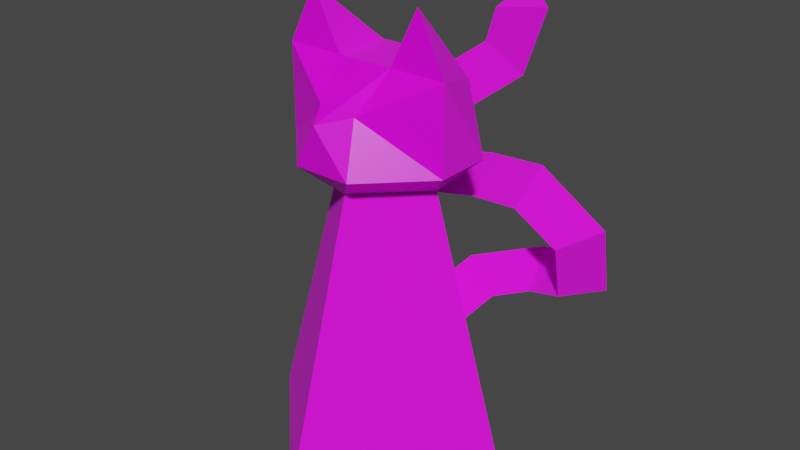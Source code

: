 # Source: Cat.blend  (saved by Blender 3.2.14; exported with 4.5.12 LTS)
import bpy
from mathutils import Matrix  # noqa: F401  (used for matrix-valued properties, if any)

bpy.ops.wm.read_factory_settings(use_empty=True)
scene = bpy.context.scene
scene.name = 'Scene'

# ---- collections
col_collection = bpy.data.collections.new('Collection'); scene.collection.children.link(col_collection)

# ---- images (referenced by path relative to the original .blend; pixels are not part of the script)
import os
ASSET_DIR = os.environ.get("B2B_ASSET_DIR", "")  # directory of the original .blend (textures are referenced by path, not embedded)
HERE = os.path.dirname(os.path.abspath(__file__))  # packed textures are extracted next to this script under _unpacked/

def load_image(name, relpath, width, height, colorspace="sRGB"):
    """Load a texture the original file referenced (path relative to the .blend, or extracted next to this script)."""
    p = next((c for c in (os.path.join(HERE, relpath), os.path.join(ASSET_DIR, relpath)) if relpath and os.path.exists(c)), "")
    if p:
        img = bpy.data.images.load(p, check_existing=True)
        img.name = name
    else:  # same state as the original file: an image datablock whose file is absent (Cycles renders it pink)
        img = bpy.data.images.new(name, width, height)
        img.source = "FILE"
        img.filepath = "//" + (relpath or name)
    img.colorspace_settings.name = colorspace
    return img
img_100_0501_jpg = load_image('100_0501.jpg', '100_0501.jpg', 1024, 1024, 'sRGB')
img_000_0045_jpg = load_image('000_0045.jpg', '000_0045.jpg', 1024, 1024, 'sRGB')
img_100_0501_jpg_002 = load_image('100_0501.jpg.002', '100_0501.jpg', 1024, 1024, 'sRGB')
img_000_0045_jpg_002 = load_image('000_0045.jpg.002', '000_0045.jpg', 1024, 1024, 'sRGB')

# ---- materials (node trees are filled in below, after node groups)
mat_catface1 = bpy.data.materials.new('CatFace1')
mat_catface1.alpha_threshold = 0.0
mat_catface1.use_transparent_shadow = False
mat_catface1.line_color = (0.0, 0.0, 0.0, 1.0)
mat_catbod1 = bpy.data.materials.new('CatBod1')
mat_catbod1.use_transparent_shadow = False
mat_catface2 = bpy.data.materials.new('CatFace2')
mat_catface2.alpha_threshold = 0.0
mat_catface2.use_transparent_shadow = False
mat_catface2.line_color = (0.0, 0.0, 0.0, 1.0)
mat_catbod2 = bpy.data.materials.new('CatBod2')
mat_catbod2.use_transparent_shadow = False

# ---- material node trees
mat_catface1.use_nodes = True; mat_catface1.node_tree.nodes.clear()
_N = mat_catface1.node_tree.nodes; _L = mat_catface1.node_tree.links
n0 = _N.new('ShaderNodeOutputMaterial'); n0.name = 'Material Output'; n0.location = (300, 300)
n1 = _N.new('ShaderNodeBsdfPrincipled'); n1.name = 'Principled BSDF'; n1.location = (10, 300)
n1.distribution = 'GGX'
n1.subsurface_method = 'RANDOM_WALK_SKIN'
n1.inputs[2].default_value = 0.4
n1.inputs[3].default_value = 1.45
n1.inputs[27].default_value = (0.0, 0.0, 0.0, 1.0)
n1.inputs[28].default_value = 1.0
n2 = _N.new('ShaderNodeTexImage'); n2.name = 'Image Texture'; n2.location = (-280, 275)
n2.image = img_100_0501_jpg
_L.new(n1.outputs[0], n0.inputs[0])
_L.new(n2.outputs[0], n1.inputs[0])
n0.is_active_output = True
mat_catbod1.use_nodes = True; mat_catbod1.node_tree.nodes.clear()
_N = mat_catbod1.node_tree.nodes; _L = mat_catbod1.node_tree.links
n0 = _N.new('ShaderNodeBsdfPrincipled'); n0.name = 'Principled BSDF'; n0.location = (10, 300)
n0.distribution = 'GGX'
n0.subsurface_method = 'RANDOM_WALK_SKIN'
n0.inputs[2].default_value = 1.0
n0.inputs[3].default_value = 1.45
n0.inputs[27].default_value = (0.0, 0.0, 0.0, 1.0)
n0.inputs[28].default_value = 1.0
n1 = _N.new('ShaderNodeOutputMaterial'); n1.name = 'Material Output'; n1.location = (300, 300)
n2 = _N.new('ShaderNodeTexImage'); n2.name = 'Image Texture'; n2.location = (-280, 275)
n2.image = img_000_0045_jpg
_L.new(n0.outputs[0], n1.inputs[0])
_L.new(n2.outputs[0], n0.inputs[0])
n1.is_active_output = True
mat_catface2.use_nodes = True; mat_catface2.node_tree.nodes.clear()
_N = mat_catface2.node_tree.nodes; _L = mat_catface2.node_tree.links
n0 = _N.new('ShaderNodeOutputMaterial'); n0.name = 'Material Output'; n0.location = (300, 300)
n1 = _N.new('ShaderNodeBsdfPrincipled'); n1.name = 'Principled BSDF'; n1.location = (10, 300)
n1.distribution = 'GGX'
n1.subsurface_method = 'RANDOM_WALK_SKIN'
n1.inputs[2].default_value = 0.4
n1.inputs[3].default_value = 1.45
n1.inputs[27].default_value = (0.0, 0.0, 0.0, 1.0)
n1.inputs[28].default_value = 1.0
n2 = _N.new('ShaderNodeTexImage'); n2.name = 'Image Texture'; n2.location = (-280, 275)
n2.image = img_100_0501_jpg_002
_L.new(n1.outputs[0], n0.inputs[0])
_L.new(n2.outputs[0], n1.inputs[0])
n0.is_active_output = True
mat_catbod2.use_nodes = True; mat_catbod2.node_tree.nodes.clear()
_N = mat_catbod2.node_tree.nodes; _L = mat_catbod2.node_tree.links
n0 = _N.new('ShaderNodeBsdfPrincipled'); n0.name = 'Principled BSDF'; n0.location = (10, 300)
n0.distribution = 'GGX'
n0.subsurface_method = 'RANDOM_WALK_SKIN'
n0.inputs[2].default_value = 1.0
n0.inputs[3].default_value = 1.45
n0.inputs[27].default_value = (0.0, 0.0, 0.0, 1.0)
n0.inputs[28].default_value = 1.0
n1 = _N.new('ShaderNodeOutputMaterial'); n1.name = 'Material Output'; n1.location = (300, 300)
n2 = _N.new('ShaderNodeTexImage'); n2.name = 'Image Texture'; n2.location = (-280, 275)
n2.image = img_000_0045_jpg_002
_L.new(n0.outputs[0], n1.inputs[0])
_L.new(n2.outputs[0], n0.inputs[0])
n1.is_active_output = True

# ---- world
world_world = bpy.data.worlds.new('World'); scene.world = world_world
world_world.use_nodes = True; world_world.node_tree.nodes.clear()
_N = world_world.node_tree.nodes; _L = world_world.node_tree.links
n0 = _N.new('ShaderNodeOutputWorld'); n0.name = 'World Output'; n0.location = (300, 300)
n1 = _N.new('ShaderNodeBackground'); n1.name = 'Background'; n1.location = (10, 300)
n1.inputs[0].default_value = (0.05088, 0.05088, 0.05088, 1.0)
_L.new(n1.outputs[0], n0.inputs[0])
n0.is_active_output = True
world_world.color = (0.05088, 0.05088, 0.05088)
world_world.use_sun_shadow = False
world_world.sun_shadow_jitter_overblur = 0.0

# ---- meshes
me_cube = bpy.data.meshes.new('Cube')
me_cube.from_pydata([(6.715e-08, 0.5, 0.0), (6.715e-08, -0.2, 1.0), (0.5, 2.235e-08, 0.0), (-0.2, 2.235e-08, 1.0), (-0.5, 2.235e-08, 0.0), (0.2, 2.235e-08, 1.0), (6.715e-08, -0.5, 0.0), (6.715e-08, 0.2, 1.0), (0.4276, -0.09726, 1.465), (0.4396, -0.0524, 1.34), (0.4862, -0.2561, 1.479), (0.506, -0.1626, 1.229), (0.583, -0.1254, 1.528), (0.602, -0.03769, 1.292), (0.4396, -0.0524, 1.34), (0.3539, 0.0764, 1.238), (0.506, -0.1626, 1.229), (0.3957, 0.006886, 1.089), (0.602, -0.03769, 1.292), (0.4967, 0.1239, 1.159), (0.3539, 0.0764, 1.238), (0.2417, 0.2421, 1.136), (0.3957, 0.006886, 1.089), (0.2821, 0.1746, 0.9859), (0.4967, 0.1239, 1.159), (0.3875, 0.2849, 1.061), (0.2417, 0.2421, 1.136), (0.1547, 0.4462, 0.9913), (0.2821, 0.1746, 0.9859), (0.2087, 0.3373, 0.8726), (0.3875, 0.2849, 1.061), (0.321, 0.4284, 0.9618), (0.1547, 0.4462, 0.9913), (0.3319, 0.5562, 0.7486), (0.2087, 0.3373, 0.8726), (0.2966, 0.3902, 0.7546), (0.321, 0.4284, 0.9618), (0.3948, 0.4605, 0.874), (0.3319, 0.5562, 0.7486), (0.542, 0.3437, 0.66), (0.2966, 0.3902, 0.7546), (0.386, 0.3062, 0.7157), (0.3948, 0.4605, 0.874), (0.5078, 0.3481, 0.8264), (0.542, 0.3437, 0.66), (0.5491, 0.09061, 0.717), (0.386, 0.3062, 0.7157), (0.3874, 0.1201, 0.7599), (0.5078, 0.3481, 0.8264), (0.5107, 0.1395, 0.8751), (0.5491, 0.09061, 0.717), (0.5106, -0.1251, 0.779), (0.3874, 0.1201, 0.7599), (0.3511, -0.08126, 0.8178), (0.5107, 0.1395, 0.8751), (0.4718, -0.07713, 0.9372), (0.5106, -0.1251, 0.779), (0.465, -0.3222, 0.8136), (0.3511, -0.08126, 0.8178), (0.3033, -0.2886, 0.8531), (0.4718, -0.07713, 0.9372), (0.4173, -0.3143, 0.9764), (0.465, -0.3222, 0.8136), (0.4511, -0.424, 0.777), (0.3033, -0.2886, 0.8531), (0.2867, -0.464, 0.7626), (0.4173, -0.3143, 0.9764), (0.3962, -0.5768, 0.8268), (0.4511, -0.424, 0.777), (0.4953, -0.4108, 0.6503), (0.2867, -0.464, 0.7626), (0.3628, -0.4415, 0.5485), (0.3962, -0.5768, 0.8268), (0.4919, -0.5517, 0.5555), (0.4953, -0.4108, 0.6503), (0.5339, -0.272, 0.6128), (0.3628, -0.4415, 0.5485), (0.4231, -0.2891, 0.4851), (0.4919, -0.5517, 0.5555), (0.5895, -0.2784, 0.4524), (0.5339, -0.272, 0.6128), (0.4013, -0.05046, 0.5535), (0.4231, -0.2891, 0.4851), (0.3546, -0.1806, 0.4549), (0.5895, -0.2784, 0.4524), (0.4704, -0.06938, 0.3995), (0.4013, -0.05046, 0.5535), (0.2033, 0.04128, 0.4275), (0.3546, -0.1806, 0.4549), (0.2066, -0.1145, 0.3599), (0.4704, -0.06938, 0.3995), (0.2941, 0.01154, 0.2871)], [], [(0, 2, 6, 4), (4, 6, 1, 3), (0, 4, 3, 7), (2, 0, 7, 5), (6, 2, 5, 1), (1, 5, 7, 3), (8, 9, 11, 10), (10, 11, 13, 12), (11, 9, 13), (12, 13, 9, 8), (8, 10, 12), (14, 15, 17, 16), (16, 17, 19, 18), (17, 15, 19), (18, 19, 15, 14), (14, 16, 18), (20, 21, 23, 22), (22, 23, 25, 24), (23, 21, 25), (24, 25, 21, 20), (20, 22, 24), (26, 27, 29, 28), (28, 29, 31, 30), (29, 27, 31), (30, 31, 27, 26), (26, 28, 30), (32, 33, 35, 34), (34, 35, 37, 36), (35, 33, 37), (36, 37, 33, 32), (32, 34, 36), (38, 39, 41, 40), (40, 41, 43, 42), (41, 39, 43), (42, 43, 39, 38), (38, 40, 42), (44, 45, 47, 46), (46, 47, 49, 48), (47, 45, 49), (48, 49, 45, 44), (44, 46, 48), (50, 51, 53, 52), (52, 53, 55, 54), (53, 51, 55), (54, 55, 51, 50), (50, 52, 54), (56, 57, 59, 58), (58, 59, 61, 60), (59, 57, 61), (60, 61, 57, 56), (56, 58, 60), (62, 63, 65, 64), (64, 65, 67, 66), (65, 63, 67), (66, 67, 63, 62), (62, 64, 66), (68, 69, 71, 70), (70, 71, 73, 72), (71, 69, 73), (72, 73, 69, 68), (68, 70, 72), (74, 75, 77, 76), (76, 77, 79, 78), (77, 75, 79), (78, 79, 75, 74), (74, 76, 78), (80, 81, 83, 82), (82, 83, 85, 84), (83, 81, 85), (84, 85, 81, 80), (80, 82, 84), (86, 87, 89, 88), (88, 89, 91, 90), (89, 87, 91), (90, 91, 87, 86), (86, 88, 90)])
me_cube.polygons.foreach_set('material_index', [0, 1, 1, 1, 1, 1, 1, 1, 1, 1, 1, 1, 1, 1, 1, 1, 1, 1, 1, 1, 1, 1, 1, 1, 1, 1, 1, 1, 1, 1, 1, 1, 1, 1, 1, 1, 1, 1, 1, 1, 1, 1, 1, 1, 1, 1, 1, 1, 1, 1, 1, 1, 1, 1, 1, 1, 1, 1, 1, 1, 1, 1, 1, 1, 1, 1, 1, 1, 1, 1, 1, 1, 1, 1, 1, 1])
_uv = me_cube.uv_layers.new(name='UVMap')
_uv.uv.foreach_set('vector', [0.4355, 0.8994, 0.4355, 0.565, 0.8785, 0.565, 0.8785, 0.8994, 0.568, 0.2888, 0.403, 0.2572, 0.6002, 0.5807, 0.6949, 0.6281, 0.4044, 0.2548, 0.568, 0.2888, 0.6949, 0.6281, 0.6076, 0.5774, 0.411, 0.2643, 0.5593, 0.2239, 0.5586, 0.5219, 0.4993, 0.5381, 0.287, 0.3801, 0.411, 0.2643, 0.4993, 0.5381, 0.4497, 0.5844, 0.3785, 0.5008, 0.2503, 0.425, 0.3071, 0.254, 0.4353, 0.3298, 0.4429, 0.2838, 0.5087, 0.3076, 0.4928, 0.3855, 0.4271, 0.3617, 0.4271, 0.3617, 0.4928, 0.3855, 0.477, 0.4634, 0.4112, 0.4396, 0.3685, 0.3929, 0.406, 0.4586, 0.3487, 0.4901, 0.4112, 0.4396, 0.477, 0.4634, 0.4611, 0.5413, 0.3954, 0.5175, 0.4297, 0.3418, 0.3923, 0.2761, 0.3725, 0.3732, 0.4429, 0.2838, 0.5087, 0.3076, 0.4928, 0.3855, 0.4271, 0.3617, 0.4271, 0.3617, 0.4928, 0.3855, 0.477, 0.4634, 0.4112, 0.4396, 0.3685, 0.3929, 0.406, 0.4586, 0.3487, 0.4901, 0.4112, 0.4396, 0.477, 0.4634, 0.4611, 0.5413, 0.3954, 0.5175, 0.4297, 0.3418, 0.3923, 0.2761, 0.3725, 0.3732, 0.4429, 0.2838, 0.5087, 0.3076, 0.4928, 0.3855, 0.4271, 0.3617, 0.4271, 0.3617, 0.4928, 0.3855, 0.477, 0.4634, 0.4112, 0.4396, 0.3685, 0.3929, 0.406, 0.4586, 0.3487, 0.4901, 0.4112, 0.4396, 0.477, 0.4634, 0.4611, 0.5413, 0.3954, 0.5175, 0.4297, 0.3418, 0.3923, 0.2761, 0.3725, 0.3732, 0.4429, 0.2838, 0.5087, 0.3076, 0.4928, 0.3855, 0.4271, 0.3617, 0.4271, 0.3617, 0.4928, 0.3855, 0.477, 0.4634, 0.4112, 0.4396, 0.3685, 0.3929, 0.406, 0.4586, 0.3487, 0.4901, 0.4112, 0.4396, 0.477, 0.4634, 0.4611, 0.5413, 0.3954, 0.5175, 0.4297, 0.3418, 0.3923, 0.2761, 0.3725, 0.3732, 0.4429, 0.2838, 0.5087, 0.3076, 0.4928, 0.3855, 0.4271, 0.3617, 0.4271, 0.3617, 0.4928, 0.3855, 0.477, 0.4634, 0.4112, 0.4396, 0.3685, 0.3929, 0.406, 0.4586, 0.3487, 0.4901, 0.4112, 0.4396, 0.477, 0.4634, 0.4611, 0.5413, 0.3954, 0.5175, 0.4297, 0.3418, 0.3923, 0.2761, 0.3725, 0.3732, 0.4429, 0.2838, 0.5087, 0.3076, 0.4928, 0.3855, 0.4271, 0.3617, 0.4271, 0.3617, 0.4928, 0.3855, 0.477, 0.4634, 0.4112, 0.4396, 0.3685, 0.3929, 0.406, 0.4586, 0.3487, 0.4901, 0.4112, 0.4396, 0.477, 0.4634, 0.4611, 0.5413, 0.3954, 0.5175, 0.4297, 0.3418, 0.3923, 0.2761, 0.3725, 0.3732, 0.4429, 0.2838, 0.5087, 0.3076, 0.4928, 0.3855, 0.4271, 0.3617, 0.4271, 0.3617, 0.4928, 0.3855, 0.477, 0.4634, 0.4112, 0.4396, 0.3685, 0.3929, 0.406, 0.4586, 0.3487, 0.4901, 0.4112, 0.4396, 0.477, 0.4634, 0.4611, 0.5413, 0.3954, 0.5175, 0.4297, 0.3418, 0.3923, 0.2761, 0.3725, 0.3732, 0.4429, 0.2838, 0.5087, 0.3076, 0.4928, 0.3855, 0.4271, 0.3617, 0.4271, 0.3617, 0.4928, 0.3855, 0.477, 0.4634, 0.4112, 0.4396, 0.3685, 0.3929, 0.406, 0.4586, 0.3487, 0.4901, 0.4112, 0.4396, 0.477, 0.4634, 0.4611, 0.5413, 0.3954, 0.5175, 0.4297, 0.3418, 0.3923, 0.2761, 0.3725, 0.3732, 0.4429, 0.2838, 0.5087, 0.3076, 0.4928, 0.3855, 0.4271, 0.3617, 0.4271, 0.3617, 0.4928, 0.3855, 0.477, 0.4634, 0.4112, 0.4396, 0.3685, 0.3929, 0.406, 0.4586, 0.3487, 0.4901, 0.4112, 0.4396, 0.477, 0.4634, 0.4611, 0.5413, 0.3954, 0.5175, 0.4297, 0.3418, 0.3923, 0.2761, 0.3725, 0.3732, 0.4429, 0.2838, 0.5087, 0.3076, 0.4928, 0.3855, 0.4271, 0.3617, 0.4271, 0.3617, 0.4928, 0.3855, 0.477, 0.4634, 0.4112, 0.4396, 0.3685, 0.3929, 0.406, 0.4586, 0.3487, 0.4901, 0.4112, 0.4396, 0.477, 0.4634, 0.4611, 0.5413, 0.3954, 0.5175, 0.4297, 0.3418, 0.3923, 0.2761, 0.3725, 0.3732, 0.4429, 0.2838, 0.5087, 0.3076, 0.4928, 0.3855, 0.4271, 0.3617, 0.4271, 0.3617, 0.4928, 0.3855, 0.477, 0.4634, 0.4112, 0.4396, 0.3685, 0.3929, 0.406, 0.4586, 0.3487, 0.4901, 0.4112, 0.4396, 0.477, 0.4634, 0.4611, 0.5413, 0.3954, 0.5175, 0.4297, 0.3418, 0.3923, 0.2761, 0.3725, 0.3732, 0.4429, 0.2838, 0.5087, 0.3076, 0.4928, 0.3855, 0.4271, 0.3617, 0.4271, 0.3617, 0.4928, 0.3855, 0.477, 0.4634, 0.4112, 0.4396, 0.3685, 0.3929, 0.406, 0.4586, 0.3487, 0.4901, 0.4112, 0.4396, 0.477, 0.4634, 0.4611, 0.5413, 0.3954, 0.5175, 0.4297, 0.3418, 0.3923, 0.2761, 0.3725, 0.3732, 0.4429, 0.2838, 0.5087, 0.3076, 0.4928, 0.3855, 0.4271, 0.3617, 0.4271, 0.3617, 0.4928, 0.3855, 0.477, 0.4634, 0.4112, 0.4396, 0.3685, 0.3929, 0.406, 0.4586, 0.3487, 0.4901, 0.4112, 0.4396, 0.477, 0.4634, 0.4611, 0.5413, 0.3954, 0.5175, 0.4297, 0.3418, 0.3923, 0.2761, 0.3725, 0.3732, 0.4429, 0.2838, 0.5087, 0.3076, 0.4928, 0.3855, 0.4271, 0.3617, 0.4271, 0.3617, 0.4928, 0.3855, 0.477, 0.4634, 0.4112, 0.4396, 0.3685, 0.3929, 0.406, 0.4586, 0.3487, 0.4901, 0.4112, 0.4396, 0.477, 0.4634, 0.4611, 0.5413, 0.3954, 0.5175, 0.4297, 0.3418, 0.3923, 0.2761, 0.3725, 0.3732])
me_cube.materials.append(mat_catface1)
me_cube.materials.append(mat_catbod1)
me_cube.use_mirror_vertex_groups = False
me_cube.update()
me_cube_002 = bpy.data.meshes.new('Cube.002')
me_cube_002.from_pydata([(5.96e-08, -0.2, 1.0), (-0.2, 2.98e-08, 1.0), (0.2, 2.98e-08, 1.0), (5.96e-08, 0.2, 1.0), (-0.1, 0.3, 1.1), (0.1, 0.3, 1.1), (0.27, 0.1, 1.17), (0.27, -0.1, 1.17), (0.1, -0.3, 1.1), (-0.1, -0.3, 1.1), (-0.3, -0.1, 1.1), (-0.3, 0.1, 1.1), (0.23, 2.98e-08, 1.31), (-0.3257, 1.49e-07, 1.265), (-0.1, 0.3, 1.4), (0.1, 0.2372, 1.344), (0.1, -0.2372, 1.344), (-0.1, -0.3, 1.4), (0.1, -0.1, 1.4), (-0.1, 0.2, 1.6), (-0.1, 0.1, 1.4), (0.1, 0.1, 1.4), (-0.1, -0.1, 1.4), (-0.1, -0.2, 1.6), (-0.22, 0.06285, 1.273), (-0.22, -0.06285, 1.273)], [], [(11, 1, 10), (3, 1, 4), (4, 1, 11), (4, 5, 3), (5, 6, 3), (2, 3, 6), (6, 7, 2), (8, 2, 7), (0, 2, 8), (8, 9, 0), (10, 0, 9), (1, 0, 10), (16, 17, 8), (5, 4, 14, 15), (17, 23, 22), (17, 16, 23), (14, 19, 20), (20, 21, 18, 22), (23, 16, 18), (18, 22, 23), (15, 14, 19), (19, 21, 15), (20, 19, 21), (22, 13, 20), (4, 11, 24), (11, 13, 24), (10, 9, 25), (10, 25, 13), (14, 4, 24), (14, 20, 24), (20, 13, 24), (13, 22, 25), (9, 8, 17), (17, 22, 25), (9, 17, 25), (11, 10, 13), (21, 12, 18), (18, 16, 12), (15, 21, 12), (12, 6, 15), (5, 15, 6), (7, 6, 12), (12, 16, 7), (8, 7, 16), (0, 1, 3, 2)])
me_cube_002.polygons.foreach_set('material_index', [0, 0, 0, 1, 1, 1, 1, 1, 1, 1, 0, 0, 1, 1, 0, 1, 0, 1, 1, 1, 1, 1, 1, 0, 0, 0, 0, 0, 0, 0, 0, 0, 1, 0, 0, 0, 1, 1, 1, 1, 1, 1, 1, 1, 1])
_uv = me_cube_002.uv_layers.new(name='UVMap')
_uv.uv.foreach_set('vector', [0.609, 0.6087, 0.6905, 0.5636, 0.7698, 0.6134, 0.5282, 0.7002, 0.4793, 0.7847, 0.4736, 0.694, 0.4736, 0.694, 0.4793, 0.7847, 0.4039, 0.7447, 0.4001, 0.5273, 0.4073, 0.47, 0.3692, 0.4767, 0.4073, 0.47, 0.4159, 0.4137, 0.3692, 0.4767, 0.3777, 0.3877, 0.3692, 0.4767, 0.4159, 0.4137, 0.4159, 0.4137, 0.4186, 0.3717, 0.3777, 0.3877, 0.4117, 0.3164, 0.3777, 0.3877, 0.4186, 0.3717, 0.3804, 0.3053, 0.3777, 0.3877, 0.4117, 0.3164, 0.4117, 0.3164, 0.4067, 0.2668, 0.3804, 0.3053, 0.4201, 0.7995, 0.5664, 0.8771, 0.5049, 0.878, 0.4793, 0.7847, 0.5664, 0.8771, 0.4201, 0.7995, 0.4552, 0.3298, 0.4731, 0.2735, 0.4117, 0.3164, 0.4073, 0.47, 0.4001, 0.5273, 0.4719, 0.5205, 0.4528, 0.4633, 0.3921, 0.7866, 0.4363, 0.9979, 0.5148, 0.9153, 0.4731, 0.2735, 0.4552, 0.3298, 0.5204, 0.3001, 0.389, 0.7896, 0.4324, 0.9978, 0.5262, 0.9144, 0.5173, 0.4259, 0.4701, 0.4278, 0.4711, 0.3643, 0.5173, 0.3657, 0.5204, 0.3001, 0.4552, 0.3298, 0.4711, 0.3643, 0.4711, 0.3643, 0.5173, 0.3657, 0.5204, 0.3001, 0.4528, 0.4633, 0.4719, 0.5205, 0.5204, 0.4934, 0.5204, 0.4934, 0.4701, 0.4278, 0.4528, 0.4633, 0.5173, 0.4259, 0.5204, 0.4934, 0.4701, 0.4278, 0.5764, 0.8574, 0.7188, 0.723, 0.7221, 0.8585, 0.9073, 0.6583, 0.7809, 0.6173, 0.7784, 0.7521, 0.7809, 0.6173, 0.7188, 0.723, 0.7784, 0.7521, 0.5709, 0.6129, 0.459, 0.6573, 0.6391, 0.7739, 0.5709, 0.6129, 0.6391, 0.7739, 0.7188, 0.723, 0.8534, 0.8496, 0.9198, 0.6993, 0.7284, 0.7784, 0.8534, 0.8496, 0.7221, 0.8585, 0.7284, 0.7784, 0.7221, 0.8585, 0.7188, 0.723, 0.7284, 0.7784, 0.7188, 0.723, 0.5764, 0.8574, 0.6391, 0.7739, 0.4067, 0.2668, 0.4117, 0.3164, 0.4731, 0.2735, 0.447, 0.8074, 0.5764, 0.8574, 0.6422, 0.7868, 0.459, 0.6573, 0.447, 0.8074, 0.6422, 0.7868, 0.7809, 0.6173, 0.5709, 0.6129, 0.7188, 0.723, 0.4701, 0.4278, 0.4426, 0.3946, 0.4711, 0.3643, 0.4711, 0.3643, 0.4552, 0.3298, 0.4426, 0.3946, 0.4528, 0.4633, 0.4701, 0.4278, 0.4426, 0.3946, 0.4426, 0.3946, 0.4159, 0.4137, 0.4528, 0.4633, 0.4073, 0.47, 0.4528, 0.4633, 0.4159, 0.4137, 0.4186, 0.3717, 0.4159, 0.4137, 0.4426, 0.3946, 0.4426, 0.3946, 0.4552, 0.3298, 0.4186, 0.3717, 0.4117, 0.3164, 0.4186, 0.3717, 0.4552, 0.3298, 0.5311, 0.4895, 0.366, 0.4895, 0.366, 0.2693, 0.5311, 0.2693])
me_cube_002.materials.append(mat_catface2)
me_cube_002.materials.append(mat_catbod2)
me_cube_002.use_mirror_vertex_groups = False
me_cube_002.update()

# ---- objects
ob_body = bpy.data.objects.new('Body', me_cube)
ob_head = bpy.data.objects.new('Head', me_cube_002)

# ---- transforms, parenting, visibility, modifiers, constraints
ob_body.location = (0.0, 0.0, 0.0)
ob_body.rotation_euler = (0.0, -0.0, 1.571)
ob_body.lock_rotations_4d = False
ob_body.empty_display_type = 'ARROWS'
ob_body.lineart.crease_threshold = 0.0
ob_head.location = (0.0, 0.0, 0.0)
ob_head.rotation_euler = (0.0, -0.0, 1.571)
ob_head.lock_rotations_4d = False
ob_head.empty_display_type = 'ARROWS'
ob_head.lineart.crease_threshold = 0.0

# ---- collection membership
col_collection.objects.link(ob_body)
col_collection.objects.link(ob_head)

# ---- scene / render settings (as saved in the file)
scene.frame_start = 1; scene.frame_end = 250; scene.frame_set(0)
scene.render.engine = 'BLENDER_EEVEE_NEXT'
scene.cycles.sampling_pattern = 'TABULATED_SOBOL'
scene.cycles.use_light_tree = False
scene.view_settings.view_transform = 'Filmic'
bpy.context.view_layer.update()

# ---- added for rendering (the .blend has no active camera and no usable light): camera, sun
cam_auto = bpy.data.cameras.new('AutoCamera')
cam_auto.lens = 50.0
cam_auto.sensor_width = 36.0
cam_auto.clip_end = 1000.0
ob_auto_camera = bpy.data.objects.new('AutoCamera', cam_auto)
scene.collection.objects.link(ob_auto_camera)
ob_auto_camera.location = (2.09115, -2.44603, 2.4647)
ob_auto_camera.rotation_euler = (1.09748, -7.21219e-08, 0.694738)
scene.camera = ob_auto_camera
light_auto_sun = bpy.data.lights.new('AutoSun', 'SUN')
light_auto_sun.energy = 3.0
light_auto_sun.angle = 0.0523599
ob_auto_sun = bpy.data.objects.new('AutoSun', light_auto_sun)
scene.collection.objects.link(ob_auto_sun)
ob_auto_sun.rotation_euler = (0.872665, 0.174533, 0.523599)
bpy.context.view_layer.update()
